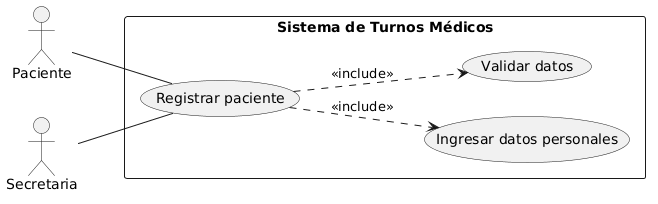

The diagram above was rendered by PlantUML. Its source (embedded in the PNG):
@startuml
left to right direction

actor Paciente
actor Secretaria

rectangle "Sistema de Turnos Médicos" {
    usecase "Registrar paciente" as UC1
    usecase "Ingresar datos personales" as UC2
    usecase "Validar datos" as UC3
}

Paciente -- UC1
Secretaria -- UC1

UC1 ..> UC2 : <<include>>
UC1 ..> UC3 : <<include>>
@enduml